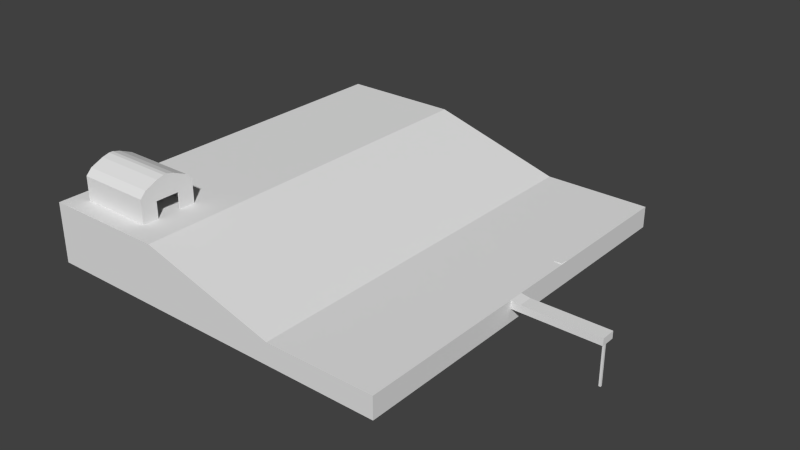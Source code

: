 # Source: Dock.blend  (saved by Blender 2.75.0; exported with 4.5.12 LTS)
import bpy
from mathutils import Matrix  # noqa: F401  (used for matrix-valued properties, if any)

bpy.ops.wm.read_factory_settings(use_empty=True)
scene = bpy.context.scene
scene.name = 'Scene'

# ---- collections
col_collection_1 = bpy.data.collections.new('Collection 1'); scene.collection.children.link(col_collection_1)

# ---- world
world_world = bpy.data.worlds.new('World'); scene.world = world_world
world_world.color = (0.05088, 0.05088, 0.05088)
world_world.use_sun_shadow = False
world_world.sun_shadow_jitter_overblur = 0.0
world_world.cycles.sampling_method = 'MANUAL'
world_world.cycles.sample_map_resolution = 256

# ---- meshes
me_cube_007 = bpy.data.meshes.new('Cube.007')
me_cube_007.from_pydata([(-1.0, -1.0, -1.0), (-1.0, -1.0, 6.122), (-1.0, 1.0, -1.0), (-1.0, 1.0, 6.122), (1.0, -1.0, -1.0), (1.0, -1.0, 6.122), (1.0, 1.0, -1.0), (1.0, 1.0, 6.122), (-1.0, -0.7891, 7.83), (-1.0, 0.7891, 7.83), (1.0, 0.7891, 7.83), (1.0, -0.7891, 7.83), (-1.0, -0.3313, 9.395), (-1.0, 0.3313, 9.395), (1.0, 0.3313, 9.395), (1.0, -0.3313, 9.395), (-1.0, -0.07019, 9.93), (-1.0, 0.07019, 9.93), (1.0, 0.07019, 9.93), (1.0, -0.07019, 9.93), (1.0, -0.4286, -1.0), (1.0, 0.4286, -1.0), (1.0, 0.4286, 4.087), (1.0, 0.1429, 4.087), (1.0, -0.1429, 4.087), (1.0, -0.4286, 4.087), (0.9627, -0.4286, -1.0), (0.9627, 0.4286, -1.0), (0.9627, 0.4286, 4.087), (0.9627, -0.4286, 4.087), (0.9627, 0.1429, 4.087), (0.9627, -0.1429, 4.087), (0.9475, -0.9671, -0.8029), (0.9475, 0.9671, -0.8029), (0.9475, 0.9671, 5.295), (0.9475, -0.9671, 5.295), (0.9475, 0.3224, 5.295), (0.9475, -0.3224, 5.295), (-0.9303, -0.9671, -0.8029), (-0.9303, 0.9671, -0.8029), (-0.9303, 0.9671, 5.295), (-0.9303, -0.9671, 5.295), (0.8102, 0.2517, 5.892), (0.8102, 0.7551, 5.892), (0.8102, -0.2517, 5.892), (0.8102, -0.7551, 5.892), (-0.6558, -0.7551, 5.892), (-0.6558, 0.7551, 5.892), (0.4857, 0.08453, 6.832), (0.4857, 0.2536, 6.832), (0.4857, -0.08453, 6.832), (0.4857, -0.2536, 6.832), (-0.006715, -0.2536, 6.832), (-0.006715, 0.2536, 6.832)], [], [(1, 3, 2, 0), (3, 7, 6, 2), (5, 1, 0, 4), (0, 2, 6, 21, 20, 4), (7, 3, 9, 10), (8, 11, 15, 12), (11, 5, 7, 10), (3, 1, 8, 9), (1, 5, 11, 8), (15, 14, 18, 19), (10, 9, 13, 14), (11, 10, 14, 15), (9, 8, 12, 13), (19, 18, 17, 16), (13, 12, 16, 17), (12, 15, 19, 16), (14, 13, 17, 18), (24, 25, 29, 31), (7, 5, 4, 20, 25, 24, 23, 22, 21, 6), (27, 28, 34, 33), (23, 24, 31, 30), (21, 22, 28, 27), (22, 23, 30, 28), (20, 21, 27, 26), (25, 20, 26, 29), (32, 33, 39, 38), (30, 31, 37, 36), (29, 26, 32, 35), (26, 27, 33, 32), (31, 29, 35, 37), (28, 30, 36, 34), (41, 38, 39, 40), (36, 37, 44, 42), (33, 34, 40, 39), (35, 32, 38, 41), (45, 46, 52, 51), (41, 40, 47, 46), (35, 41, 46, 45), (37, 35, 45, 44), (34, 36, 42, 43), (40, 34, 43, 47), (48, 50, 51, 52, 53, 49), (44, 45, 51, 50), (43, 42, 48, 49), (47, 43, 49, 53), (46, 47, 53, 52), (42, 44, 50, 48)])
me_cube_007.use_remesh_preserve_volume = False
me_cube_007.use_remesh_preserve_attributes = False
me_cube_007.use_mirror_vertex_groups = False
me_cube_007.update()
me_cube_006 = bpy.data.meshes.new('Cube.006')
me_cube_006.from_pydata([(-1.0, -1.0, -1.0), (-1.0, -1.0, 1.0), (-1.0, 1.0, -1.0), (-1.0, 1.0, 1.0), (1.0, -1.0, -1.0), (1.0, -1.0, 1.0), (1.0, 1.0, -1.0), (1.0, 1.0, 1.0)], [], [(1, 3, 2, 0), (3, 7, 6, 2), (7, 5, 4, 6), (5, 1, 0, 4), (0, 2, 6, 4), (5, 7, 3, 1)])
me_cube_006.use_remesh_preserve_volume = False
me_cube_006.use_remesh_preserve_attributes = False
me_cube_006.use_mirror_vertex_groups = False
me_cube_006.update()
me_cube_004 = bpy.data.meshes.new('Cube.004')
me_cube_004.from_pydata([(9.085, -0.2725, -12.82), (9.085, -0.2725, -0.9457), (9.085, 0.2725, -12.82), (9.085, 0.2725, -0.9457), (9.63, -0.2725, -12.82), (9.63, -0.2725, -0.9457), (9.63, 0.2725, -12.82), (9.63, 0.2725, -0.9457), (-11.39, -2.0, -1.0), (-11.39, -2.0, 1.0), (-11.39, 2.0, -1.0), (-11.39, 2.0, 1.0), (10.16, -2.0, -1.0), (10.16, -2.0, 1.0), (10.16, 2.0, -1.0), (10.16, 2.0, 1.0), (-13.92, -2.0, -1.0), (-13.92, -2.0, 1.409), (-13.92, 2.0, 1.409), (-13.92, 2.0, -1.0)], [], [(1, 3, 2, 0), (3, 7, 6, 2), (7, 5, 4, 6), (5, 1, 0, 4), (0, 2, 6, 4), (5, 7, 3, 1), (10, 8, 16, 19), (11, 15, 14, 10), (15, 13, 12, 14), (13, 9, 8, 12), (8, 10, 14, 12), (13, 15, 11, 9), (17, 18, 19, 16), (9, 11, 18, 17), (11, 10, 19, 18), (8, 9, 17, 16)])
me_cube_004.use_remesh_preserve_volume = False
me_cube_004.use_remesh_preserve_attributes = False
me_cube_004.use_mirror_vertex_groups = False
me_cube_004.update()
me_cube_003 = bpy.data.meshes.new('Cube.003')
me_cube_003.from_pydata([(-1.0, -1.0, -1.0), (-1.0, -1.0, 1.0), (-1.0, 1.0, -1.0), (-1.0, 1.0, 1.0), (1.0, -1.0, -1.0), (1.0, -1.0, 1.0), (1.0, 1.0, -1.0), (1.0, 1.0, 1.0), (-5.773, -1.0, -1.0), (-5.773, -1.0, 1.0), (-5.773, 1.0, 1.0), (-5.773, 1.0, -1.0), (-3.495, -1.0, 4.597), (-3.495, 1.0, 4.597), (-5.773, -1.0, 4.597), (-5.773, 1.0, 4.597)], [], [(3, 2, 11, 10), (3, 7, 6, 2), (7, 5, 4, 6), (5, 1, 0, 4), (0, 2, 6, 4), (5, 7, 3, 1), (9, 10, 11, 8), (0, 1, 9, 8), (2, 0, 8, 11), (10, 9, 14, 15), (12, 13, 15, 14), (9, 1, 12, 14), (1, 3, 13, 12), (3, 10, 15, 13)])
me_cube_003.use_remesh_preserve_volume = False
me_cube_003.use_remesh_preserve_attributes = False
me_cube_003.use_mirror_vertex_groups = False
me_cube_003.update()

# ---- objects
ob_cube_003 = bpy.data.objects.new('Cube.003', me_cube_007)
ob_cube_002 = bpy.data.objects.new('Cube.002', me_cube_006)
ob_cube_001 = bpy.data.objects.new('Cube.001', me_cube_004)
ob_cube = bpy.data.objects.new('Cube', me_cube_003)

# ---- transforms, parenting, visibility, modifiers, constraints
ob_cube_003.location = (-87.68, -41.86, 12.19)
ob_cube_003.scale = (10.36, 7.796, 1.0)
ob_cube_003.lineart.crease_threshold = 0.0
ob_cube_002.location = (-2.53, 15.29, 0.0)
ob_cube_002.lineart.crease_threshold = 0.0
ob_cube_001.location = (12.62, -5.168, -0.5552)
ob_cube_001.lineart.crease_threshold = 0.0
ob_cube.location = (-16.33, 0.0, -2.155)
ob_cube.scale = (15.03, 55.05, 3.009)
ob_cube.lineart.crease_threshold = 0.0

# ---- collection membership
col_collection_1.objects.link(ob_cube_003)
col_collection_1.objects.link(ob_cube_002)
col_collection_1.objects.link(ob_cube_001)
col_collection_1.objects.link(ob_cube)

# ---- scene / render settings (as saved in the file)
scene.frame_start = 1; scene.frame_end = 250; scene.frame_set(1)
scene.render.engine = 'CYCLES'
scene.render.resolution_percentage = 50
scene.render.dither_intensity = 0.0
scene.cycles.use_denoising = False
scene.cycles.samples = 10
scene.cycles.sampling_pattern = 'TABULATED_SOBOL'
scene.cycles.light_sampling_threshold = 0.0
scene.cycles.use_adaptive_sampling = False
scene.cycles.use_light_tree = False
scene.cycles.blur_glossy = 0.0
scene.cycles.pixel_filter_type = 'GAUSSIAN'
scene.cycles.sample_clamp_indirect = 0.0
scene.view_settings.view_transform = 'Standard'
bpy.context.view_layer.update()

# ---- added for rendering (the .blend has no active camera and no usable light): camera, sun
cam_auto = bpy.data.cameras.new('AutoCamera')
cam_auto.lens = 50.0
cam_auto.sensor_width = 36.0
cam_auto.clip_end = 2775.98
ob_auto_camera = bpy.data.objects.new('AutoCamera', cam_auto)
scene.collection.objects.link(ob_auto_camera)
ob_auto_camera.location = (118.02, -189.811, 130.913)
ob_auto_camera.rotation_euler = (1.09748, -7.21219e-08, 0.694738)
scene.camera = ob_auto_camera
light_auto_sun = bpy.data.lights.new('AutoSun', 'SUN')
light_auto_sun.energy = 3.0
light_auto_sun.angle = 0.0523599
ob_auto_sun = bpy.data.objects.new('AutoSun', light_auto_sun)
scene.collection.objects.link(ob_auto_sun)
ob_auto_sun.rotation_euler = (0.872665, 0.174533, 0.523599)
bpy.context.view_layer.update()
